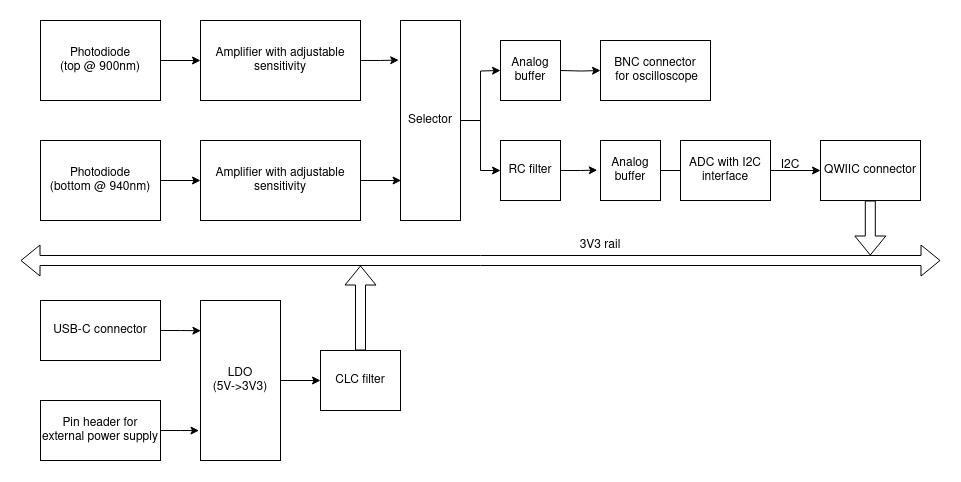

The diagram above was exported from draw.io. Its source (the exported page's mxGraphModel, read from the mxfile embedded in the PNG):
<mxGraphModel dx="1381" dy="777" grid="1" gridSize="10" guides="1" tooltips="1" connect="1" arrows="1" fold="1" page="1" pageScale="1" pageWidth="1100" pageHeight="850" math="0" shadow="0">
  <root>
    <mxCell id="0" />
    <mxCell id="1" parent="0" />
    <mxCell id="3Gdd_JC4O8-803RqcIXf-25" style="edgeStyle=orthogonalEdgeStyle;rounded=0;orthogonalLoop=1;jettySize=auto;html=1;entryX=0;entryY=0.5;entryDx=0;entryDy=0;" parent="1" source="3Gdd_JC4O8-803RqcIXf-1" target="3Gdd_JC4O8-803RqcIXf-4" edge="1">
      <mxGeometry relative="1" as="geometry" />
    </mxCell>
    <mxCell id="3Gdd_JC4O8-803RqcIXf-1" value="&lt;div&gt;Photodiode&lt;/div&gt;&lt;div&gt;(top @ 900nm)&lt;br&gt;&lt;/div&gt;" style="rounded=0;whiteSpace=wrap;html=1;" parent="1" vertex="1">
      <mxGeometry x="80" y="280" width="120" height="80" as="geometry" />
    </mxCell>
    <mxCell id="3Gdd_JC4O8-803RqcIXf-26" style="edgeStyle=orthogonalEdgeStyle;rounded=0;orthogonalLoop=1;jettySize=auto;html=1;entryX=0;entryY=0.5;entryDx=0;entryDy=0;" parent="1" source="3Gdd_JC4O8-803RqcIXf-2" target="3Gdd_JC4O8-803RqcIXf-11" edge="1">
      <mxGeometry relative="1" as="geometry" />
    </mxCell>
    <mxCell id="3Gdd_JC4O8-803RqcIXf-2" value="&lt;div&gt;Photodiode&lt;/div&gt;&lt;div&gt;(bottom @ 940nm)&lt;br&gt;&lt;/div&gt;" style="rounded=0;whiteSpace=wrap;html=1;" parent="1" vertex="1">
      <mxGeometry x="80" y="400" width="120" height="80" as="geometry" />
    </mxCell>
    <mxCell id="3Gdd_JC4O8-803RqcIXf-30" style="edgeStyle=orthogonalEdgeStyle;rounded=0;orthogonalLoop=1;jettySize=auto;html=1;entryX=0;entryY=0.5;entryDx=0;entryDy=0;" parent="1" source="3Gdd_JC4O8-803RqcIXf-3" target="3Gdd_JC4O8-803RqcIXf-39" edge="1">
      <mxGeometry relative="1" as="geometry">
        <mxPoint x="540" y="430" as="targetPoint" />
      </mxGeometry>
    </mxCell>
    <mxCell id="eJx4r_RC5laOAm182jTn-1" style="edgeStyle=orthogonalEdgeStyle;rounded=0;orthogonalLoop=1;jettySize=auto;html=1;entryX=0;entryY=0.5;entryDx=0;entryDy=0;" edge="1" parent="1" source="3Gdd_JC4O8-803RqcIXf-3">
      <mxGeometry relative="1" as="geometry">
        <mxPoint x="540" y="330" as="targetPoint" />
      </mxGeometry>
    </mxCell>
    <mxCell id="3Gdd_JC4O8-803RqcIXf-3" value="Selector" style="rounded=0;whiteSpace=wrap;html=1;" parent="1" vertex="1">
      <mxGeometry x="440" y="280" width="60" height="200" as="geometry" />
    </mxCell>
    <mxCell id="3Gdd_JC4O8-803RqcIXf-27" style="edgeStyle=orthogonalEdgeStyle;rounded=0;orthogonalLoop=1;jettySize=auto;html=1;entryX=-0.03;entryY=0.198;entryDx=0;entryDy=0;entryPerimeter=0;" parent="1" source="3Gdd_JC4O8-803RqcIXf-4" target="3Gdd_JC4O8-803RqcIXf-3" edge="1">
      <mxGeometry relative="1" as="geometry" />
    </mxCell>
    <mxCell id="3Gdd_JC4O8-803RqcIXf-4" value="Amplifier with adjustable sensitivity" style="rounded=0;whiteSpace=wrap;html=1;" parent="1" vertex="1">
      <mxGeometry x="240" y="280" width="160" height="80" as="geometry" />
    </mxCell>
    <mxCell id="3Gdd_JC4O8-803RqcIXf-6" value="&lt;div&gt;BNC connector&lt;/div&gt;&lt;div&gt;&amp;nbsp;for oscilloscope&lt;/div&gt;" style="rounded=0;whiteSpace=wrap;html=1;" parent="1" vertex="1">
      <mxGeometry x="640" y="300" width="110" height="60" as="geometry" />
    </mxCell>
    <mxCell id="3Gdd_JC4O8-803RqcIXf-40" style="edgeStyle=orthogonalEdgeStyle;rounded=0;orthogonalLoop=1;jettySize=auto;html=1;" parent="1" source="3Gdd_JC4O8-803RqcIXf-7" edge="1">
      <mxGeometry relative="1" as="geometry">
        <mxPoint x="740" y="430" as="targetPoint" />
      </mxGeometry>
    </mxCell>
    <mxCell id="3Gdd_JC4O8-803RqcIXf-7" value="Analog buffer" style="rounded=0;whiteSpace=wrap;html=1;" parent="1" vertex="1">
      <mxGeometry x="640" y="400" width="60" height="60" as="geometry" />
    </mxCell>
    <mxCell id="3Gdd_JC4O8-803RqcIXf-24" style="edgeStyle=orthogonalEdgeStyle;rounded=0;orthogonalLoop=1;jettySize=auto;html=1;entryX=0;entryY=0.5;entryDx=0;entryDy=0;" parent="1" source="3Gdd_JC4O8-803RqcIXf-8" target="3Gdd_JC4O8-803RqcIXf-9" edge="1">
      <mxGeometry relative="1" as="geometry" />
    </mxCell>
    <mxCell id="3Gdd_JC4O8-803RqcIXf-8" value="ADC with I2C interface" style="rounded=0;whiteSpace=wrap;html=1;" parent="1" vertex="1">
      <mxGeometry x="720" y="400" width="90" height="60" as="geometry" />
    </mxCell>
    <mxCell id="3Gdd_JC4O8-803RqcIXf-9" value="QWIIC connector" style="rounded=0;whiteSpace=wrap;html=1;" parent="1" vertex="1">
      <mxGeometry x="860" y="400" width="100" height="60" as="geometry" />
    </mxCell>
    <mxCell id="3Gdd_JC4O8-803RqcIXf-28" style="edgeStyle=orthogonalEdgeStyle;rounded=0;orthogonalLoop=1;jettySize=auto;html=1;entryX=0.01;entryY=0.8;entryDx=0;entryDy=0;entryPerimeter=0;" parent="1" source="3Gdd_JC4O8-803RqcIXf-11" target="3Gdd_JC4O8-803RqcIXf-3" edge="1">
      <mxGeometry relative="1" as="geometry" />
    </mxCell>
    <mxCell id="3Gdd_JC4O8-803RqcIXf-11" value="Amplifier with adjustable sensitivity " style="rounded=0;whiteSpace=wrap;html=1;" parent="1" vertex="1">
      <mxGeometry x="240" y="400" width="160" height="80" as="geometry" />
    </mxCell>
    <mxCell id="3Gdd_JC4O8-803RqcIXf-14" value="" style="shape=flexArrow;endArrow=classic;startArrow=classic;html=1;rounded=0;" parent="1" edge="1">
      <mxGeometry width="100" height="100" relative="1" as="geometry">
        <mxPoint x="60" y="520" as="sourcePoint" />
        <mxPoint x="980" y="520" as="targetPoint" />
      </mxGeometry>
    </mxCell>
    <mxCell id="3Gdd_JC4O8-803RqcIXf-34" style="edgeStyle=orthogonalEdgeStyle;rounded=0;orthogonalLoop=1;jettySize=auto;html=1;entryX=0.005;entryY=0.189;entryDx=0;entryDy=0;entryPerimeter=0;" parent="1" source="3Gdd_JC4O8-803RqcIXf-15" target="3Gdd_JC4O8-803RqcIXf-19" edge="1">
      <mxGeometry relative="1" as="geometry" />
    </mxCell>
    <mxCell id="3Gdd_JC4O8-803RqcIXf-15" value="USB-C connector" style="rounded=0;whiteSpace=wrap;html=1;" parent="1" vertex="1">
      <mxGeometry x="80" y="560" width="120" height="60" as="geometry" />
    </mxCell>
    <mxCell id="3Gdd_JC4O8-803RqcIXf-33" style="edgeStyle=orthogonalEdgeStyle;rounded=0;orthogonalLoop=1;jettySize=auto;html=1;entryX=0;entryY=0.5;entryDx=0;entryDy=0;" parent="1" target="3Gdd_JC4O8-803RqcIXf-6" edge="1">
      <mxGeometry relative="1" as="geometry">
        <mxPoint x="600" y="330" as="sourcePoint" />
      </mxGeometry>
    </mxCell>
    <mxCell id="3Gdd_JC4O8-803RqcIXf-35" style="edgeStyle=orthogonalEdgeStyle;rounded=0;orthogonalLoop=1;jettySize=auto;html=1;entryX=-0.019;entryY=0.813;entryDx=0;entryDy=0;entryPerimeter=0;" parent="1" source="3Gdd_JC4O8-803RqcIXf-18" target="3Gdd_JC4O8-803RqcIXf-19" edge="1">
      <mxGeometry relative="1" as="geometry" />
    </mxCell>
    <mxCell id="3Gdd_JC4O8-803RqcIXf-18" value="Pin header for external power supply" style="rounded=0;whiteSpace=wrap;html=1;" parent="1" vertex="1">
      <mxGeometry x="80" y="660" width="120" height="60" as="geometry" />
    </mxCell>
    <mxCell id="3Gdd_JC4O8-803RqcIXf-36" style="edgeStyle=orthogonalEdgeStyle;rounded=0;orthogonalLoop=1;jettySize=auto;html=1;entryX=0;entryY=0.5;entryDx=0;entryDy=0;" parent="1" source="3Gdd_JC4O8-803RqcIXf-19" target="3Gdd_JC4O8-803RqcIXf-20" edge="1">
      <mxGeometry relative="1" as="geometry" />
    </mxCell>
    <mxCell id="3Gdd_JC4O8-803RqcIXf-19" value="&lt;div&gt;LDO&lt;/div&gt;&lt;div&gt;(5V-&amp;gt;3V3)&lt;br&gt;&lt;/div&gt;" style="rounded=0;whiteSpace=wrap;html=1;" parent="1" vertex="1">
      <mxGeometry x="240" y="560" width="80" height="160" as="geometry" />
    </mxCell>
    <mxCell id="3Gdd_JC4O8-803RqcIXf-20" value="CLC filter" style="rounded=0;whiteSpace=wrap;html=1;" parent="1" vertex="1">
      <mxGeometry x="360" y="610" width="80" height="60" as="geometry" />
    </mxCell>
    <mxCell id="3Gdd_JC4O8-803RqcIXf-22" value="" style="shape=flexArrow;endArrow=classic;html=1;rounded=0;entryX=0.5;entryY=0;entryDx=0;entryDy=0;exitX=0.5;exitY=0;exitDx=0;exitDy=0;" parent="1" source="3Gdd_JC4O8-803RqcIXf-20" edge="1">
      <mxGeometry width="50" height="50" relative="1" as="geometry">
        <mxPoint x="600" y="490" as="sourcePoint" />
        <mxPoint x="400" y="525" as="targetPoint" />
      </mxGeometry>
    </mxCell>
    <mxCell id="3Gdd_JC4O8-803RqcIXf-23" value="" style="shape=flexArrow;endArrow=classic;html=1;rounded=0;" parent="1" edge="1">
      <mxGeometry width="50" height="50" relative="1" as="geometry">
        <mxPoint x="909.8" y="460" as="sourcePoint" />
        <mxPoint x="909.8" y="515" as="targetPoint" />
      </mxGeometry>
    </mxCell>
    <mxCell id="3Gdd_JC4O8-803RqcIXf-37" value="3V3 rail" style="text;html=1;strokeColor=none;fillColor=none;align=center;verticalAlign=middle;whiteSpace=wrap;rounded=0;" parent="1" vertex="1">
      <mxGeometry x="610" y="490" width="60" height="30" as="geometry" />
    </mxCell>
    <mxCell id="eJx4r_RC5laOAm182jTn-2" style="edgeStyle=orthogonalEdgeStyle;rounded=0;orthogonalLoop=1;jettySize=auto;html=1;entryX=-0.054;entryY=0.493;entryDx=0;entryDy=0;entryPerimeter=0;" edge="1" parent="1" source="3Gdd_JC4O8-803RqcIXf-39" target="3Gdd_JC4O8-803RqcIXf-7">
      <mxGeometry relative="1" as="geometry" />
    </mxCell>
    <mxCell id="3Gdd_JC4O8-803RqcIXf-39" value="RC filter" style="rounded=0;whiteSpace=wrap;html=1;" parent="1" vertex="1">
      <mxGeometry x="540" y="400" width="60" height="60" as="geometry" />
    </mxCell>
    <mxCell id="3Gdd_JC4O8-803RqcIXf-49" value="I2C" style="text;html=1;strokeColor=none;fillColor=none;align=center;verticalAlign=middle;whiteSpace=wrap;rounded=0;" parent="1" vertex="1">
      <mxGeometry x="800" y="410" width="60" height="30" as="geometry" />
    </mxCell>
    <mxCell id="eJx4r_RC5laOAm182jTn-3" value="Analog buffer" style="rounded=0;whiteSpace=wrap;html=1;" vertex="1" parent="1">
      <mxGeometry x="540" y="300" width="60" height="60" as="geometry" />
    </mxCell>
  </root>
</mxGraphModel>